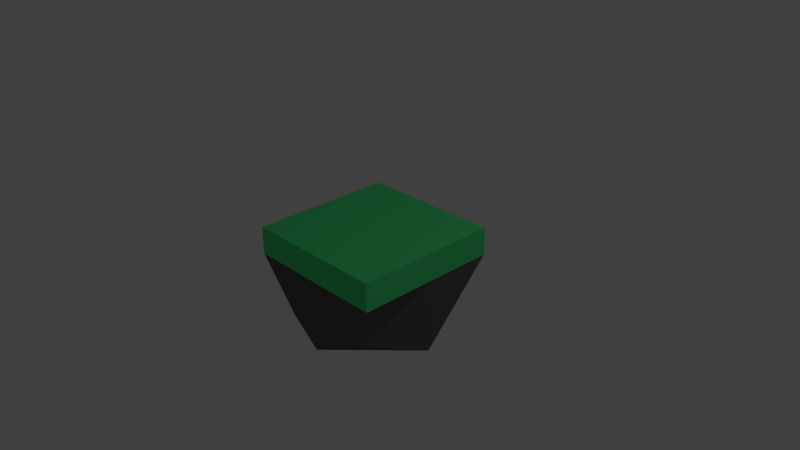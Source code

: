 # Source: island.blend  (saved by Blender 2.74.0; exported with 4.5.12 LTS)
import bpy
from mathutils import Matrix  # noqa: F401  (used for matrix-valued properties, if any)

bpy.ops.wm.read_factory_settings(use_empty=True)
scene = bpy.context.scene
scene.name = 'Scene'

# ---- collections
col_collection_1 = bpy.data.collections.new('Collection 1'); scene.collection.children.link(col_collection_1)

# ---- materials (node trees are filled in below, after node groups)
mat_grass = bpy.data.materials.new('grass')
mat_grass.alpha_threshold = 0.0
mat_grass.use_transparent_shadow = False
mat_grass.diffuse_color = (0.08021, 0.8, 0.2321, 1.0)
mat_grass.roughness = 0.5
mat_grass.specular_intensity = 0.0
mat_grass.line_color = (0.0, 0.0, 0.0, 1.0)
mat_rock = bpy.data.materials.new('rock')
mat_rock.alpha_threshold = 0.0
mat_rock.use_transparent_shadow = False
mat_rock.diffuse_color = (0.1193, 0.1193, 0.1193, 1.0)
mat_rock.roughness = 0.5
mat_rock.specular_intensity = 0.0

# ---- material node trees

# ---- world
world_world = bpy.data.worlds.new('World'); scene.world = world_world
world_world.color = (0.05088, 0.05088, 0.05088)
world_world.use_sun_shadow = False
world_world.sun_shadow_jitter_overblur = 0.0
world_world.cycles.sampling_method = 'MANUAL'
world_world.cycles.sample_map_resolution = 256

# ---- cameras
cam_camera = bpy.data.cameras.new('Camera')
cam_camera.clip_end = 100.0
cam_camera.lens = 35.0
cam_camera.sensor_width = 32.0
cam_camera.sensor_height = 18.0
cam_camera.ortho_scale = 7.314
cam_camera.dof.focus_distance = 0.0
cam_camera.dof.aperture_fstop = 128.0

# ---- lights
light_lamp = bpy.data.lights.new('Lamp', 'POINT')
light_lamp.transmission_factor = 0.0
light_lamp.cutoff_distance = 30.0
light_lamp.energy = 100.0
light_lamp.shadow_buffer_clip_start = 1.001
light_lamp.shadow_soft_size = 0.1
light_lamp.shadow_maximum_resolution = 0.006
light_lamp.use_absolute_resolution = True
light_lamp.cycles.use_multiple_importance_sampling = False

# ---- meshes
me_cube = bpy.data.meshes.new('Cube')
me_cube.from_pydata([(0.7117, 0.8162, -0.6755), (0.6987, -0.8243, -0.6898), (-0.796, -0.7415, -0.9483), (-0.8105, 0.7931, -0.9382), (1.0, 1.0, 0.3844), (1.0, -1.0, 0.3844), (-1.0, -1.0, 0.3844), (-1.0, 1.0, 0.3844), (1.0, -5.96e-08, -1.0), (1.788e-07, 1.0, -1.0), (1.0, 1.0, 0.0), (0.0, -1.0, -1.0), (1.0, -1.0, 0.0), (-1.0, 2.98e-07, -1.0), (-1.0, -1.0, 0.0), (-1.0, 1.0, 0.0), (1.0, -5.364e-07, 0.3844), (2.384e-07, 1.0, 0.3844), (-5.364e-07, -1.0, 0.3844), (-1.0, 1.788e-07, 0.3844), (2.384e-07, 1.0, 0.0), (-1.0, 2.384e-07, 0.0), (-2.98e-07, -1.0, 0.0), (1.0, -2.98e-07, 0.0), (-1.49e-07, -1.788e-07, 0.3844), (5.96e-08, 1.192e-07, -1.0)], [], [(11, 2, 13), (19, 6, 18), (16, 5, 12), (18, 6, 14), (21, 19, 7), (20, 9, 3), (20, 15, 7), (10, 20, 17), (0, 9, 20), (21, 15, 3), (14, 21, 13), (6, 19, 21), (22, 14, 2), (12, 22, 11), (5, 18, 22), (23, 12, 1), (10, 23, 8), (4, 16, 23), (24, 18, 5), (17, 24, 16), (7, 19, 24), (9, 25, 13), (8, 25, 9), (8, 1, 11), (25, 11, 13), (24, 19, 18), (23, 16, 12), (22, 18, 14), (15, 21, 7), (15, 20, 3), (17, 20, 7), (4, 10, 17), (10, 0, 20), (13, 21, 3), (2, 14, 13), (14, 6, 21), (11, 22, 2), (1, 12, 11), (12, 5, 22), (8, 23, 1), (0, 10, 8), (10, 4, 23), (16, 24, 5), (4, 17, 16), (17, 7, 24), (3, 9, 13), (0, 8, 9), (25, 8, 11)])
me_cube.polygons.foreach_set('material_index', [1, 0, 0, 0, 0, 1, 0, 0, 1, 1, 1, 0, 1, 1, 0, 1, 1, 0, 0, 0, 0, 1, 1, 1, 1, 0, 0, 0, 0, 1, 0, 0, 1, 1, 1, 0, 1, 1, 0, 1, 1, 0, 0, 0, 0, 1, 1, 1])
me_cube.materials.append(mat_grass)
me_cube.materials.append(mat_rock)
me_cube.use_remesh_preserve_volume = False
me_cube.use_remesh_preserve_attributes = False
me_cube.use_mirror_vertex_groups = False
me_cube.update()

# ---- objects
ob_cube = bpy.data.objects.new('Cube', me_cube)
ob_lamp = bpy.data.objects.new('Lamp', light_lamp)
ob_camera = bpy.data.objects.new('Camera', cam_camera)

# ---- transforms, parenting, visibility, modifiers, constraints
ob_cube.location = (0.0, 0.0, 0.0)
ob_cube.lock_rotations_4d = False
ob_cube.empty_display_type = 'ARROWS'
ob_cube.lineart.crease_threshold = 0.0
ob_lamp.location = (4.076, 1.005, 5.904)
ob_lamp.rotation_euler = (0.6503, 0.05522, 1.866)
ob_lamp.lock_rotations_4d = False
ob_lamp.empty_display_type = 'ARROWS'
ob_lamp.color = (0.0, 0.0, 0.0, 0.0)
ob_lamp.lineart.crease_threshold = 0.0
ob_camera.location = (7.481, -6.508, 5.344)
ob_camera.rotation_euler = (1.109, 0.01082, 0.8149)
ob_camera.lock_rotations_4d = False
ob_camera.empty_display_type = 'ARROWS'
ob_camera.color = (0.0, 0.0, 0.0, 0.0)
ob_camera.display_type = 'WIRE'
ob_camera.lineart.crease_threshold = 0.0

# ---- collection membership
col_collection_1.objects.link(ob_cube)
col_collection_1.objects.link(ob_lamp)
col_collection_1.objects.link(ob_camera)

# ---- scene / render settings (as saved in the file)
scene.camera = ob_camera
scene.frame_start = 1; scene.frame_end = 250; scene.frame_set(1)
scene.render.engine = 'BLENDER_EEVEE_NEXT'
scene.render.resolution_percentage = 50
scene.render.dither_intensity = 0.0
scene.cycles.use_denoising = False
scene.cycles.samples = 10
scene.cycles.sampling_pattern = 'TABULATED_SOBOL'
scene.cycles.light_sampling_threshold = 0.0
scene.cycles.use_adaptive_sampling = False
scene.cycles.use_light_tree = False
scene.cycles.blur_glossy = 0.0
scene.cycles.pixel_filter_type = 'GAUSSIAN'
scene.cycles.sample_clamp_indirect = 0.0
scene.view_settings.view_transform = 'Standard'
bpy.context.view_layer.update()

